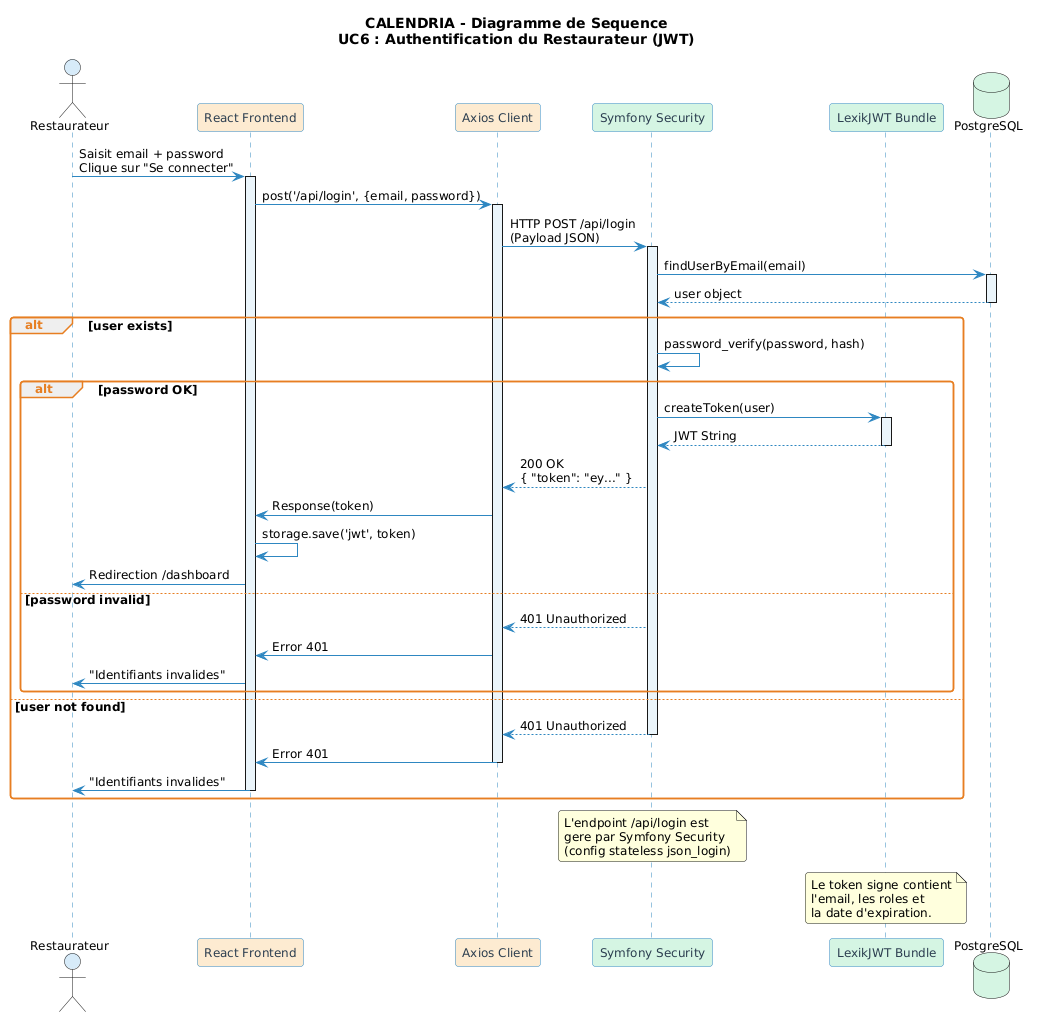

The diagram above was rendered by PlantUML. Its source (embedded in the PNG):
@startuml
title CALENDRIA - Diagramme de Sequence\nUC6 : Authentification du Restaurateur (JWT)

skinparam backgroundColor #FEFEFE
skinparam defaultFontName Arial
skinparam defaultFontSize 12
skinparam roundCorner 6
skinparam sequenceMessageFontSize 11
skinparam sequenceParticipantFontSize 12

skinparam participant {
    BackgroundColor #FAFBFC
    BorderColor #2E86C1
    FontColor #2C3E50
}

skinparam sequence {
    ArrowColor #2E86C1
    LifeLineBorderColor #2E86C1
    LifeLineBackgroundColor #EBF5FB
    GroupBorderColor #E67E22
    GroupHeaderFontColor #E67E22
}

' ─────────────────────────────────────────────
' PARTICIPANTS
' ─────────────────────────────────────────────

actor "Restaurateur" as user #D6EAF8
participant "React Frontend" as react #FDEBD0
participant "Axios Client" as axios #FDEBD0
participant "Symfony Security" as sec #D5F5E3
participant "LexikJWT Bundle" as jwt #D5F5E3
database "PostgreSQL" as db #D5F5E3

' ─────────────────────────────────────────────
' FLUX : SOUMISSION DU FORMULAIRE
' ─────────────────────────────────────────────

user -> react : Saisit email + password\nClique sur "Se connecter"
activate react

react -> axios : post('/api/login', {email, password})
activate axios

axios -> sec : HTTP POST /api/login\n(Payload JSON)
activate sec

' ─────────────────────────────────────────────
' FLUX : VERIFICATION DES IDENTIFIANTS
' ─────────────────────────────────────────────

sec -> db : findUserByEmail(email)
activate db
db --> sec : user object
deactivate db

alt user exists
    sec -> sec : password_verify(password, hash)
    
    alt password OK
        sec -> jwt : createToken(user)
        activate jwt
        jwt --> sec : JWT String
        deactivate jwt
        
        sec --> axios : 200 OK\n{ "token": "ey..." }
        
        axios -> react : Response(token)
        
        react -> react : storage.save('jwt', token)
        react -> user : Redirection /dashboard
        
    else password invalid
        sec --> axios : 401 Unauthorized
        axios -> react : Error 401
        react -> user : "Identifiants invalides"
    end
    
else user not found
    sec --> axios : 401 Unauthorized
    deactivate sec
    axios -> react : Error 401
    deactivate axios
    react -> user : "Identifiants invalides"
    deactivate react
end

' ─────────────────────────────────────────────
' NOTES
' ─────────────────────────────────────────────

note over sec : L'endpoint /api/login est\ngere par Symfony Security\n(config stateless json_login)

note over jwt : Le token signe contient\nl'email, les roles et\nla date d'expiration.
@enduml